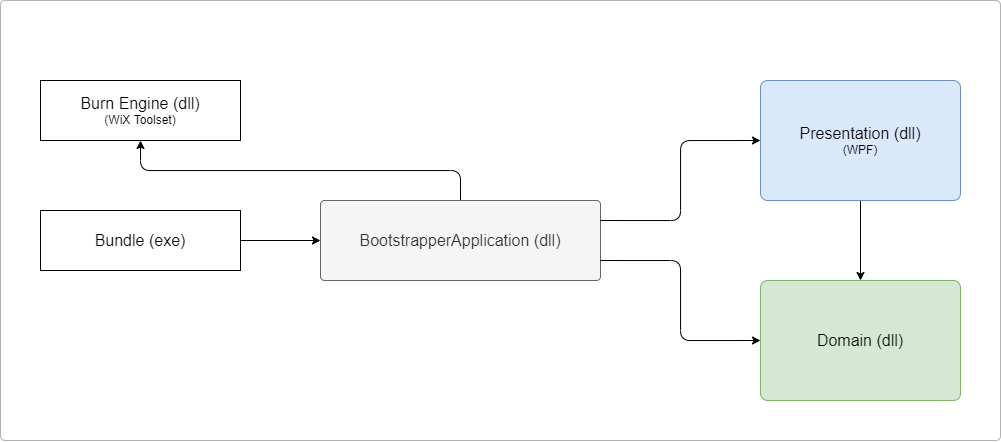

The diagram above was exported from draw.io. Its source (the exported page's mxGraphModel, read from the mxfile embedded in the PNG):
<mxGraphModel dx="1673" dy="967" grid="1" gridSize="10" guides="1" tooltips="1" connect="1" arrows="1" fold="1" page="1" pageScale="1" pageWidth="1169" pageHeight="827" math="0" shadow="0">
  <root>
    <mxCell id="0" />
    <mxCell id="1" parent="0" />
    <mxCell id="zYyNoBIE-WxllZl_JezK-1" value="" style="rounded=1;whiteSpace=wrap;html=1;arcSize=1;strokeColor=#B3B3B3;" parent="1" vertex="1">
      <mxGeometry x="40" y="200" width="1000" height="440" as="geometry" />
    </mxCell>
    <mxCell id="Yh0i307i9GsMavv2mIK6-8" style="edgeStyle=orthogonalEdgeStyle;rounded=1;orthogonalLoop=1;jettySize=auto;html=1;exitX=0.5;exitY=0;exitDx=0;exitDy=0;entryX=0.5;entryY=1;entryDx=0;entryDy=0;" parent="1" source="Yh0i307i9GsMavv2mIK6-3" target="Yh0i307i9GsMavv2mIK6-7" edge="1">
      <mxGeometry relative="1" as="geometry" />
    </mxCell>
    <mxCell id="Yh0i307i9GsMavv2mIK6-3" value="&lt;font style=&quot;font-size: 16px&quot;&gt;BootstrapperApplication (dll)&lt;/font&gt;" style="rounded=1;whiteSpace=wrap;html=1;fillColor=#f5f5f5;strokeColor=#666666;arcSize=5;fontColor=#333333;verticalAlign=middle;spacingTop=0;container=1;collapsible=0;recursiveResize=0;" parent="1" vertex="1">
      <mxGeometry x="360" y="400" width="280" height="80" as="geometry" />
    </mxCell>
    <mxCell id="Yh0i307i9GsMavv2mIK6-7" value="&lt;font style=&quot;font-size: 16px&quot;&gt;Burn Engine (dll)&lt;br&gt;&lt;/font&gt;(WiX Toolset)" style="rounded=0;whiteSpace=wrap;html=1;" parent="1" vertex="1">
      <mxGeometry x="80" y="280" width="200" height="60" as="geometry" />
    </mxCell>
    <mxCell id="zYyNoBIE-WxllZl_JezK-2" style="edgeStyle=orthogonalEdgeStyle;rounded=1;orthogonalLoop=1;jettySize=auto;html=1;exitX=0.5;exitY=1;exitDx=0;exitDy=0;entryX=0.5;entryY=0;entryDx=0;entryDy=0;" parent="1" source="zYyNoBIE-WxllZl_JezK-3" target="zYyNoBIE-WxllZl_JezK-4" edge="1">
      <mxGeometry relative="1" as="geometry" />
    </mxCell>
    <mxCell id="zYyNoBIE-WxllZl_JezK-3" value="&lt;font style=&quot;font-size: 16px&quot;&gt;Presentation (dll)&lt;/font&gt;&lt;br&gt;(WPF)" style="rounded=1;whiteSpace=wrap;html=1;fillColor=#dae8fc;strokeColor=#6c8ebf;arcSize=6;" parent="1" vertex="1">
      <mxGeometry x="800" y="280" width="200" height="120" as="geometry" />
    </mxCell>
    <mxCell id="zYyNoBIE-WxllZl_JezK-4" value="&lt;font style=&quot;font-size: 16px&quot;&gt;Domain (dll)&lt;/font&gt;" style="rounded=1;whiteSpace=wrap;html=1;fillColor=#d5e8d4;strokeColor=#82b366;arcSize=6;verticalAlign=middle;spacingTop=0;container=1;collapsible=0;recursiveResize=0;" parent="1" vertex="1">
      <mxGeometry x="800" y="480" width="200" height="120" as="geometry" />
    </mxCell>
    <mxCell id="zYyNoBIE-WxllZl_JezK-5" style="edgeStyle=orthogonalEdgeStyle;rounded=1;orthogonalLoop=1;jettySize=auto;html=1;entryX=0;entryY=0.5;entryDx=0;entryDy=0;exitX=1;exitY=0.25;exitDx=0;exitDy=0;" parent="1" source="Yh0i307i9GsMavv2mIK6-3" target="zYyNoBIE-WxllZl_JezK-3" edge="1">
      <mxGeometry relative="1" as="geometry">
        <mxPoint x="640" y="380" as="sourcePoint" />
      </mxGeometry>
    </mxCell>
    <mxCell id="zYyNoBIE-WxllZl_JezK-6" style="edgeStyle=orthogonalEdgeStyle;rounded=1;orthogonalLoop=1;jettySize=auto;html=1;entryX=0;entryY=0.5;entryDx=0;entryDy=0;exitX=1;exitY=0.75;exitDx=0;exitDy=0;" parent="1" source="Yh0i307i9GsMavv2mIK6-3" target="zYyNoBIE-WxllZl_JezK-4" edge="1">
      <mxGeometry relative="1" as="geometry">
        <mxPoint x="640" y="500" as="sourcePoint" />
      </mxGeometry>
    </mxCell>
    <mxCell id="vRMP7M9YL7zdkvVvfAb5-2" style="edgeStyle=orthogonalEdgeStyle;rounded=0;orthogonalLoop=1;jettySize=auto;html=1;exitX=1;exitY=0.5;exitDx=0;exitDy=0;entryX=0;entryY=0.5;entryDx=0;entryDy=0;" parent="1" source="vRMP7M9YL7zdkvVvfAb5-1" target="Yh0i307i9GsMavv2mIK6-3" edge="1">
      <mxGeometry relative="1" as="geometry" />
    </mxCell>
    <mxCell id="vRMP7M9YL7zdkvVvfAb5-1" value="&lt;span style=&quot;font-size: 16px&quot;&gt;Bundle (exe)&lt;/span&gt;" style="rounded=0;whiteSpace=wrap;html=1;" parent="1" vertex="1">
      <mxGeometry x="80" y="410" width="200" height="60" as="geometry" />
    </mxCell>
  </root>
</mxGraphModel>